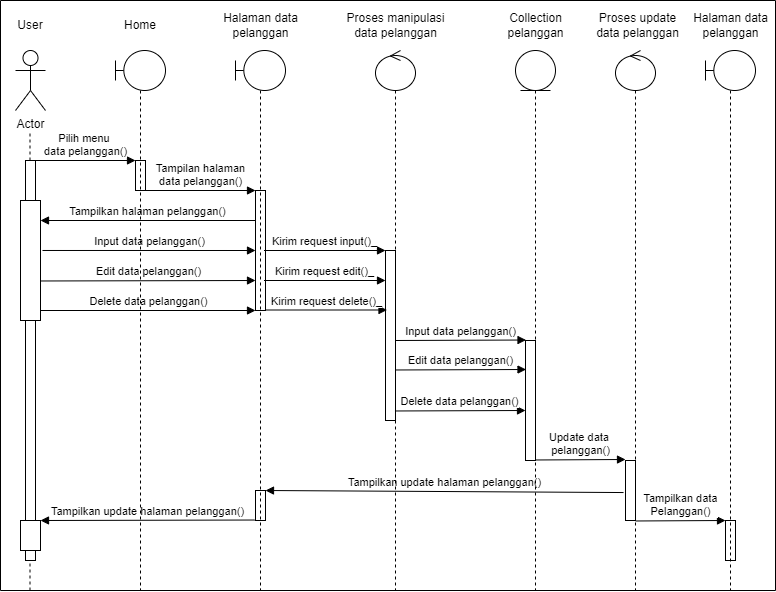

The diagram above was exported from draw.io. Its source (the exported page's mxGraphModel, read from the mxfile embedded in the PNG):
<mxGraphModel dx="1210" dy="646" grid="1" gridSize="10" guides="1" tooltips="1" connect="1" arrows="1" fold="1" page="1" pageScale="1" pageWidth="850" pageHeight="1100" math="0" shadow="0">
  <root>
    <mxCell id="0" />
    <mxCell id="1" parent="0" />
    <mxCell id="QiZRMH068SxKF9EvjCGZ-45" value="Actor" style="shape=umlActor;verticalLabelPosition=bottom;verticalAlign=top;html=1;outlineConnect=0;" parent="1" vertex="1">
      <mxGeometry x="90" y="70" width="30" height="60" as="geometry" />
    </mxCell>
    <mxCell id="QiZRMH068SxKF9EvjCGZ-46" value="" style="html=1;points=[];perimeter=orthogonalPerimeter;" parent="1" vertex="1">
      <mxGeometry x="100" y="180" width="10" height="40" as="geometry" />
    </mxCell>
    <mxCell id="QiZRMH068SxKF9EvjCGZ-48" value="" style="html=1;points=[];perimeter=orthogonalPerimeter;" parent="1" vertex="1">
      <mxGeometry x="95" y="220" width="20" height="120" as="geometry" />
    </mxCell>
    <mxCell id="QiZRMH068SxKF9EvjCGZ-49" value="" style="html=1;points=[];perimeter=orthogonalPerimeter;" parent="1" vertex="1">
      <mxGeometry x="100" y="340" width="10" height="200" as="geometry" />
    </mxCell>
    <mxCell id="QiZRMH068SxKF9EvjCGZ-50" value="" style="html=1;points=[];perimeter=orthogonalPerimeter;" parent="1" vertex="1">
      <mxGeometry x="95" y="540" width="20" height="30" as="geometry" />
    </mxCell>
    <mxCell id="QiZRMH068SxKF9EvjCGZ-51" value="" style="html=1;points=[];perimeter=orthogonalPerimeter;" parent="1" vertex="1">
      <mxGeometry x="100" y="570" width="10" height="10" as="geometry" />
    </mxCell>
    <mxCell id="QiZRMH068SxKF9EvjCGZ-52" value="" style="html=1;points=[];perimeter=orthogonalPerimeter;" parent="1" vertex="1">
      <mxGeometry x="210" y="180" width="10" height="30" as="geometry" />
    </mxCell>
    <mxCell id="QiZRMH068SxKF9EvjCGZ-54" value="Pilih menu&amp;nbsp;&lt;br&gt;data pelanggan()" style="html=1;verticalAlign=bottom;endArrow=block;rounded=0;" parent="1" edge="1">
      <mxGeometry width="80" relative="1" as="geometry">
        <mxPoint x="110" y="180" as="sourcePoint" />
        <mxPoint x="210" y="180" as="targetPoint" />
      </mxGeometry>
    </mxCell>
    <mxCell id="QiZRMH068SxKF9EvjCGZ-55" value="" style="html=1;points=[];perimeter=orthogonalPerimeter;" parent="1" vertex="1">
      <mxGeometry x="330" y="210" width="10" height="120" as="geometry" />
    </mxCell>
    <mxCell id="QiZRMH068SxKF9EvjCGZ-56" value="Tampilan halaman&lt;br&gt;data pelanggan()" style="html=1;verticalAlign=bottom;endArrow=block;rounded=0;" parent="1" edge="1">
      <mxGeometry width="80" relative="1" as="geometry">
        <mxPoint x="220" y="210" as="sourcePoint" />
        <mxPoint x="330" y="210" as="targetPoint" />
      </mxGeometry>
    </mxCell>
    <mxCell id="QiZRMH068SxKF9EvjCGZ-58" value="Delete data pelanggan()" style="html=1;verticalAlign=bottom;endArrow=block;rounded=0;" parent="1" edge="1">
      <mxGeometry width="80" relative="1" as="geometry">
        <mxPoint x="115" y="330" as="sourcePoint" />
        <mxPoint x="330" y="330" as="targetPoint" />
      </mxGeometry>
    </mxCell>
    <mxCell id="QiZRMH068SxKF9EvjCGZ-60" value="Edit data pelanggan()" style="html=1;verticalAlign=bottom;endArrow=block;rounded=0;" parent="1" edge="1">
      <mxGeometry width="80" relative="1" as="geometry">
        <mxPoint x="115" y="300.48" as="sourcePoint" />
        <mxPoint x="330" y="300" as="targetPoint" />
      </mxGeometry>
    </mxCell>
    <mxCell id="QiZRMH068SxKF9EvjCGZ-61" value="Input data pelanggan()" style="html=1;verticalAlign=bottom;endArrow=block;rounded=0;" parent="1" edge="1">
      <mxGeometry width="80" relative="1" as="geometry">
        <mxPoint x="116.98" y="269.98" as="sourcePoint" />
        <mxPoint x="330" y="270" as="targetPoint" />
      </mxGeometry>
    </mxCell>
    <mxCell id="QiZRMH068SxKF9EvjCGZ-62" value="Tampilkan halaman pelanggan()" style="html=1;verticalAlign=bottom;endArrow=block;rounded=0;exitX=0;exitY=0.25;exitDx=0;exitDy=0;exitPerimeter=0;" parent="1" source="QiZRMH068SxKF9EvjCGZ-55" target="QiZRMH068SxKF9EvjCGZ-48" edge="1">
      <mxGeometry width="80" relative="1" as="geometry">
        <mxPoint x="260" y="240.48000000000002" as="sourcePoint" />
        <mxPoint x="120" y="240" as="targetPoint" />
      </mxGeometry>
    </mxCell>
    <mxCell id="QiZRMH068SxKF9EvjCGZ-63" value="" style="html=1;points=[];perimeter=orthogonalPerimeter;" parent="1" vertex="1">
      <mxGeometry x="460" y="270" width="10" height="170" as="geometry" />
    </mxCell>
    <mxCell id="QiZRMH068SxKF9EvjCGZ-64" value="Kirim request input()_" style="html=1;verticalAlign=bottom;endArrow=block;rounded=0;" parent="1" edge="1">
      <mxGeometry width="80" relative="1" as="geometry">
        <mxPoint x="338.49" y="270" as="sourcePoint" />
        <mxPoint x="460" y="270" as="targetPoint" />
      </mxGeometry>
    </mxCell>
    <mxCell id="QiZRMH068SxKF9EvjCGZ-65" value="Kirim request edit()_" style="html=1;verticalAlign=bottom;endArrow=block;rounded=0;" parent="1" edge="1">
      <mxGeometry width="80" relative="1" as="geometry">
        <mxPoint x="338.49" y="300" as="sourcePoint" />
        <mxPoint x="460" y="300" as="targetPoint" />
      </mxGeometry>
    </mxCell>
    <mxCell id="QiZRMH068SxKF9EvjCGZ-66" value="Kirim request delete()_" style="html=1;verticalAlign=bottom;endArrow=block;rounded=0;" parent="1" edge="1">
      <mxGeometry width="80" relative="1" as="geometry">
        <mxPoint x="340" y="329.5" as="sourcePoint" />
        <mxPoint x="461.51" y="329.5" as="targetPoint" />
      </mxGeometry>
    </mxCell>
    <mxCell id="QiZRMH068SxKF9EvjCGZ-67" value="" style="html=1;points=[];perimeter=orthogonalPerimeter;" parent="1" vertex="1">
      <mxGeometry x="600" y="360" width="10" height="120" as="geometry" />
    </mxCell>
    <mxCell id="QiZRMH068SxKF9EvjCGZ-68" value="Input data pelanggan()" style="html=1;verticalAlign=bottom;endArrow=block;rounded=0;entryX=0.052;entryY=-0.004;entryDx=0;entryDy=0;entryPerimeter=0;" parent="1" target="QiZRMH068SxKF9EvjCGZ-67" edge="1">
      <mxGeometry width="80" relative="1" as="geometry">
        <mxPoint x="470" y="360" as="sourcePoint" />
        <mxPoint x="590" y="360" as="targetPoint" />
      </mxGeometry>
    </mxCell>
    <mxCell id="QiZRMH068SxKF9EvjCGZ-69" value="Edit data pelanggan()" style="html=1;verticalAlign=bottom;endArrow=block;rounded=0;entryX=0.052;entryY=-0.004;entryDx=0;entryDy=0;entryPerimeter=0;" parent="1" edge="1">
      <mxGeometry width="80" relative="1" as="geometry">
        <mxPoint x="470" y="389.48" as="sourcePoint" />
        <mxPoint x="600.52" y="389" as="targetPoint" />
      </mxGeometry>
    </mxCell>
    <mxCell id="QiZRMH068SxKF9EvjCGZ-70" value="Delete data pelanggan()" style="html=1;verticalAlign=bottom;endArrow=block;rounded=0;entryX=0.052;entryY=-0.004;entryDx=0;entryDy=0;entryPerimeter=0;" parent="1" edge="1">
      <mxGeometry width="80" relative="1" as="geometry">
        <mxPoint x="469.48" y="430.48" as="sourcePoint" />
        <mxPoint x="600" y="430" as="targetPoint" />
      </mxGeometry>
    </mxCell>
    <mxCell id="QiZRMH068SxKF9EvjCGZ-71" value="" style="html=1;points=[];perimeter=orthogonalPerimeter;" parent="1" vertex="1">
      <mxGeometry x="700" y="480" width="10" height="60" as="geometry" />
    </mxCell>
    <mxCell id="QiZRMH068SxKF9EvjCGZ-72" value="Update data &lt;br&gt;pelanggan()" style="html=1;verticalAlign=bottom;endArrow=block;rounded=0;" parent="1" edge="1">
      <mxGeometry width="80" relative="1" as="geometry">
        <mxPoint x="610" y="479.48" as="sourcePoint" />
        <mxPoint x="700" y="479" as="targetPoint" />
      </mxGeometry>
    </mxCell>
    <mxCell id="QiZRMH068SxKF9EvjCGZ-73" value="" style="html=1;points=[];perimeter=orthogonalPerimeter;" parent="1" vertex="1">
      <mxGeometry x="800" y="540" width="10" height="40" as="geometry" />
    </mxCell>
    <mxCell id="QiZRMH068SxKF9EvjCGZ-74" value="Tampilkan data&lt;br&gt;Pelanggan()" style="html=1;verticalAlign=bottom;endArrow=block;rounded=0;" parent="1" edge="1">
      <mxGeometry width="80" relative="1" as="geometry">
        <mxPoint x="710" y="540.48" as="sourcePoint" />
        <mxPoint x="800" y="540" as="targetPoint" />
      </mxGeometry>
    </mxCell>
    <mxCell id="QiZRMH068SxKF9EvjCGZ-75" value="" style="html=1;points=[];perimeter=orthogonalPerimeter;" parent="1" vertex="1">
      <mxGeometry x="330" y="510" width="10" height="30" as="geometry" />
    </mxCell>
    <mxCell id="QiZRMH068SxKF9EvjCGZ-76" value="Tampilkan update halaman pelanggan()" style="html=1;verticalAlign=bottom;endArrow=block;rounded=0;exitX=-0.198;exitY=0.534;exitDx=0;exitDy=0;exitPerimeter=0;" parent="1" source="QiZRMH068SxKF9EvjCGZ-71" edge="1">
      <mxGeometry width="80" relative="1" as="geometry">
        <mxPoint x="555" y="510" as="sourcePoint" />
        <mxPoint x="340" y="510" as="targetPoint" />
      </mxGeometry>
    </mxCell>
    <mxCell id="QiZRMH068SxKF9EvjCGZ-77" value="Tampilkan update halaman pelanggan()" style="html=1;verticalAlign=bottom;endArrow=block;rounded=0;exitX=-0.073;exitY=0.984;exitDx=0;exitDy=0;exitPerimeter=0;" parent="1" source="QiZRMH068SxKF9EvjCGZ-75" edge="1">
      <mxGeometry width="80" relative="1" as="geometry">
        <mxPoint x="315" y="540" as="sourcePoint" />
        <mxPoint x="115" y="540" as="targetPoint" />
      </mxGeometry>
    </mxCell>
    <mxCell id="QiZRMH068SxKF9EvjCGZ-78" value="" style="shape=umlLifeline;participant=umlBoundary;perimeter=lifelinePerimeter;whiteSpace=wrap;html=1;container=1;collapsible=0;recursiveResize=0;verticalAlign=top;spacingTop=36;outlineConnect=0;" parent="1" vertex="1">
      <mxGeometry x="190" y="70" width="50" height="540" as="geometry" />
    </mxCell>
    <mxCell id="QiZRMH068SxKF9EvjCGZ-79" value="" style="endArrow=none;dashed=1;html=1;rounded=0;" parent="1" edge="1">
      <mxGeometry width="50" height="50" relative="1" as="geometry">
        <mxPoint x="104.5" y="180" as="sourcePoint" />
        <mxPoint x="104.5" y="150" as="targetPoint" />
      </mxGeometry>
    </mxCell>
    <mxCell id="QiZRMH068SxKF9EvjCGZ-83" value="" style="endArrow=none;dashed=1;html=1;rounded=0;" parent="1" edge="1">
      <mxGeometry width="50" height="50" relative="1" as="geometry">
        <mxPoint x="104.5" y="610" as="sourcePoint" />
        <mxPoint x="104.5" y="580" as="targetPoint" />
      </mxGeometry>
    </mxCell>
    <mxCell id="QiZRMH068SxKF9EvjCGZ-84" value="" style="shape=umlLifeline;participant=umlBoundary;perimeter=lifelinePerimeter;whiteSpace=wrap;html=1;container=1;collapsible=0;recursiveResize=0;verticalAlign=top;spacingTop=36;outlineConnect=0;" parent="1" vertex="1">
      <mxGeometry x="310" y="70" width="50" height="540" as="geometry" />
    </mxCell>
    <mxCell id="QiZRMH068SxKF9EvjCGZ-85" value="" style="shape=umlLifeline;participant=umlControl;perimeter=lifelinePerimeter;whiteSpace=wrap;html=1;container=1;collapsible=0;recursiveResize=0;verticalAlign=top;spacingTop=36;outlineConnect=0;" parent="1" vertex="1">
      <mxGeometry x="450" y="70" width="40" height="540" as="geometry" />
    </mxCell>
    <mxCell id="QiZRMH068SxKF9EvjCGZ-86" value="" style="shape=umlLifeline;participant=umlEntity;perimeter=lifelinePerimeter;whiteSpace=wrap;html=1;container=1;collapsible=0;recursiveResize=0;verticalAlign=top;spacingTop=36;outlineConnect=0;" parent="1" vertex="1">
      <mxGeometry x="590" y="70" width="40" height="540" as="geometry" />
    </mxCell>
    <mxCell id="QiZRMH068SxKF9EvjCGZ-87" value="" style="shape=umlLifeline;participant=umlControl;perimeter=lifelinePerimeter;whiteSpace=wrap;html=1;container=1;collapsible=0;recursiveResize=0;verticalAlign=top;spacingTop=36;outlineConnect=0;" parent="1" vertex="1">
      <mxGeometry x="690" y="70" width="40" height="540" as="geometry" />
    </mxCell>
    <mxCell id="QiZRMH068SxKF9EvjCGZ-88" value="" style="shape=umlLifeline;participant=umlBoundary;perimeter=lifelinePerimeter;whiteSpace=wrap;html=1;container=1;collapsible=0;recursiveResize=0;verticalAlign=top;spacingTop=36;outlineConnect=0;" parent="1" vertex="1">
      <mxGeometry x="780" y="70" width="50" height="540" as="geometry" />
    </mxCell>
    <mxCell id="QiZRMH068SxKF9EvjCGZ-89" value="User" style="text;html=1;strokeColor=none;fillColor=none;align=center;verticalAlign=middle;whiteSpace=wrap;rounded=0;" parent="1" vertex="1">
      <mxGeometry x="75" y="30" width="60" height="30" as="geometry" />
    </mxCell>
    <mxCell id="QiZRMH068SxKF9EvjCGZ-91" value="Home" style="text;html=1;strokeColor=none;fillColor=none;align=center;verticalAlign=middle;whiteSpace=wrap;rounded=0;" parent="1" vertex="1">
      <mxGeometry x="185" y="30" width="60" height="30" as="geometry" />
    </mxCell>
    <mxCell id="QiZRMH068SxKF9EvjCGZ-92" value="Halaman data pelanggan" style="text;html=1;strokeColor=none;fillColor=none;align=center;verticalAlign=middle;whiteSpace=wrap;rounded=0;" parent="1" vertex="1">
      <mxGeometry x="292.5" y="30" width="85" height="30" as="geometry" />
    </mxCell>
    <mxCell id="QiZRMH068SxKF9EvjCGZ-93" value="Proses manipulasi data pelanggan" style="text;html=1;strokeColor=none;fillColor=none;align=center;verticalAlign=middle;whiteSpace=wrap;rounded=0;" parent="1" vertex="1">
      <mxGeometry x="418.75" y="30" width="102.5" height="30" as="geometry" />
    </mxCell>
    <mxCell id="QiZRMH068SxKF9EvjCGZ-94" value="Collection pelanggan" style="text;html=1;strokeColor=none;fillColor=none;align=center;verticalAlign=middle;whiteSpace=wrap;rounded=0;" parent="1" vertex="1">
      <mxGeometry x="558.75" y="30" width="102.5" height="30" as="geometry" />
    </mxCell>
    <mxCell id="QiZRMH068SxKF9EvjCGZ-95" value="Proses update data pelanggan" style="text;html=1;strokeColor=none;fillColor=none;align=center;verticalAlign=middle;whiteSpace=wrap;rounded=0;" parent="1" vertex="1">
      <mxGeometry x="661.25" y="30" width="102.5" height="30" as="geometry" />
    </mxCell>
    <mxCell id="QiZRMH068SxKF9EvjCGZ-96" value="Halaman data pelanggan" style="text;html=1;strokeColor=none;fillColor=none;align=center;verticalAlign=middle;whiteSpace=wrap;rounded=0;" parent="1" vertex="1">
      <mxGeometry x="762.5" y="30" width="85" height="30" as="geometry" />
    </mxCell>
    <mxCell id="QiZRMH068SxKF9EvjCGZ-97" value="" style="swimlane;startSize=0;" parent="1" vertex="1">
      <mxGeometry x="75" y="20" width="775" height="590" as="geometry" />
    </mxCell>
  </root>
</mxGraphModel>